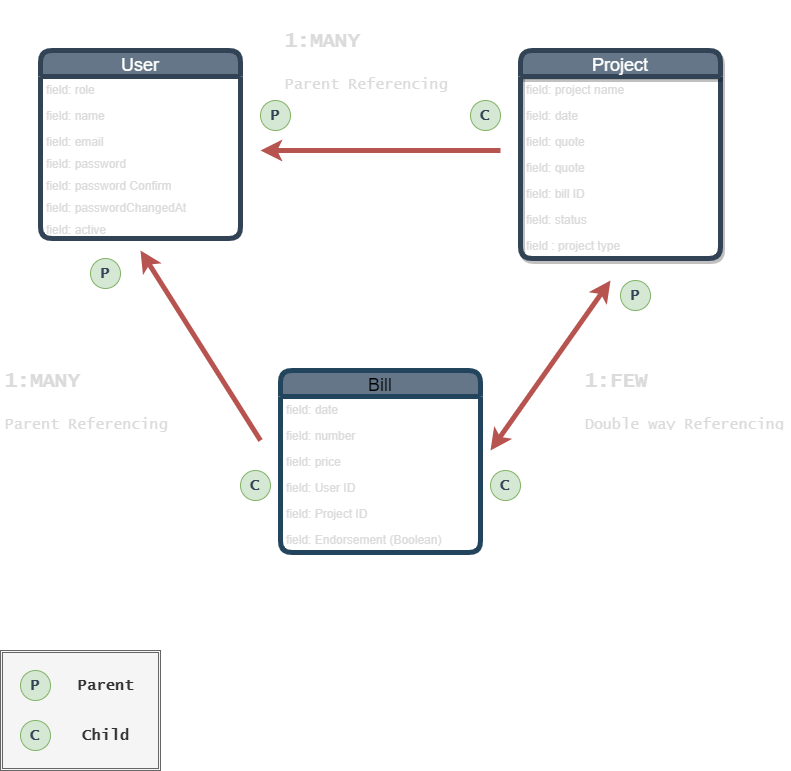

The diagram above was exported from draw.io. Its source (the exported page's mxGraphModel, read from the mxfile embedded in the PNG):
<mxGraphModel dx="1013" dy="567" grid="1" gridSize="10" guides="1" tooltips="1" connect="1" arrows="1" fold="1" page="1" pageScale="1" pageWidth="850" pageHeight="1100" math="0" shadow="0" extFonts="Permanent Marker^https://fonts.googleapis.com/css?family=Permanent+Marker">
  <root>
    <mxCell id="0" />
    <mxCell id="1" parent="0" />
    <mxCell id="c_uoPbWmfXPSQ4uwjyFJ-5" value="User" style="swimlane;fontStyle=0;childLayout=stackLayout;horizontal=1;startSize=26;fillColor=#647687;horizontalStack=0;resizeParent=1;resizeParentMax=0;resizeLast=0;collapsible=1;marginBottom=0;direction=east;fontColor=#ffffff;rounded=1;strokeWidth=5;strokeColor=#314354;fontSize=18;" parent="1" vertex="1">
      <mxGeometry x="80" y="120" width="200" height="188" as="geometry" />
    </mxCell>
    <mxCell id="c_uoPbWmfXPSQ4uwjyFJ-7" value="field: role" style="text;align=left;verticalAlign=top;spacingLeft=4;spacingRight=4;overflow=hidden;rotatable=0;points=[[0,0.5],[1,0.5]];portConstraint=eastwest;fontColor=#DBDBDB;" parent="c_uoPbWmfXPSQ4uwjyFJ-5" vertex="1">
      <mxGeometry y="26" width="200" height="26" as="geometry" />
    </mxCell>
    <mxCell id="c_uoPbWmfXPSQ4uwjyFJ-10" value="field: name&#10;" style="text;align=left;verticalAlign=top;spacingLeft=4;spacingRight=4;overflow=hidden;rotatable=0;points=[[0,0.5],[1,0.5]];portConstraint=eastwest;strokeWidth=3;fontColor=#DBDBDB;" parent="c_uoPbWmfXPSQ4uwjyFJ-5" vertex="1">
      <mxGeometry y="52" width="200" height="26" as="geometry" />
    </mxCell>
    <mxCell id="c_uoPbWmfXPSQ4uwjyFJ-8" value="field: email&#10;" style="text;align=left;verticalAlign=top;spacingLeft=4;spacingRight=4;overflow=hidden;rotatable=0;points=[[0,0.5],[1,0.5]];portConstraint=eastwest;fontColor=#DBDBDB;" parent="c_uoPbWmfXPSQ4uwjyFJ-5" vertex="1">
      <mxGeometry y="78" width="200" height="22" as="geometry" />
    </mxCell>
    <mxCell id="c_uoPbWmfXPSQ4uwjyFJ-13" value="field: password" style="text;align=left;verticalAlign=top;spacingLeft=4;spacingRight=4;overflow=hidden;rotatable=0;points=[[0,0.5],[1,0.5]];portConstraint=eastwest;fontColor=#DBDBDB;" parent="c_uoPbWmfXPSQ4uwjyFJ-5" vertex="1">
      <mxGeometry y="100" width="200" height="22" as="geometry" />
    </mxCell>
    <mxCell id="c_uoPbWmfXPSQ4uwjyFJ-14" value="field: password Confirm&#10;" style="text;align=left;verticalAlign=top;spacingLeft=4;spacingRight=4;overflow=hidden;rotatable=0;points=[[0,0.5],[1,0.5]];portConstraint=eastwest;fontColor=#DBDBDB;" parent="c_uoPbWmfXPSQ4uwjyFJ-5" vertex="1">
      <mxGeometry y="122" width="200" height="22" as="geometry" />
    </mxCell>
    <mxCell id="c_uoPbWmfXPSQ4uwjyFJ-15" value="field: passwordChangedAt" style="text;align=left;verticalAlign=top;spacingLeft=4;spacingRight=4;overflow=hidden;rotatable=0;points=[[0,0.5],[1,0.5]];portConstraint=eastwest;fontColor=#DBDBDB;" parent="c_uoPbWmfXPSQ4uwjyFJ-5" vertex="1">
      <mxGeometry y="144" width="200" height="22" as="geometry" />
    </mxCell>
    <mxCell id="c_uoPbWmfXPSQ4uwjyFJ-11" value="field: active&#10;" style="text;align=left;verticalAlign=top;spacingLeft=4;spacingRight=4;overflow=hidden;rotatable=0;points=[[0,0.5],[1,0.5]];portConstraint=eastwest;fontColor=#DBDBDB;" parent="c_uoPbWmfXPSQ4uwjyFJ-5" vertex="1">
      <mxGeometry y="166" width="200" height="22" as="geometry" />
    </mxCell>
    <mxCell id="c_uoPbWmfXPSQ4uwjyFJ-16" value="Project" style="swimlane;fontStyle=0;childLayout=stackLayout;horizontal=1;startSize=26;horizontalStack=0;resizeParent=1;resizeParentMax=0;resizeLast=0;collapsible=1;marginBottom=0;strokeColor=#314354;fontColor=#ffffff;rounded=1;shadow=1;strokeWidth=5;fillColor=#647687;fontSize=18;" parent="1" vertex="1">
      <mxGeometry x="560" y="120" width="200" height="208" as="geometry" />
    </mxCell>
    <mxCell id="c_uoPbWmfXPSQ4uwjyFJ-17" value="field: project name" style="text;strokeColor=none;fillColor=none;align=left;verticalAlign=top;spacingLeft=4;spacingRight=4;overflow=hidden;rotatable=0;points=[[0,0.5],[1,0.5]];portConstraint=eastwest;fontColor=#DBDBDB;" parent="c_uoPbWmfXPSQ4uwjyFJ-16" vertex="1">
      <mxGeometry y="26" width="200" height="26" as="geometry" />
    </mxCell>
    <mxCell id="c_uoPbWmfXPSQ4uwjyFJ-18" value="field: date" style="text;strokeColor=none;fillColor=none;align=left;verticalAlign=top;spacingLeft=4;spacingRight=4;overflow=hidden;rotatable=0;points=[[0,0.5],[1,0.5]];portConstraint=eastwest;fontColor=#DBDBDB;" parent="c_uoPbWmfXPSQ4uwjyFJ-16" vertex="1">
      <mxGeometry y="52" width="200" height="26" as="geometry" />
    </mxCell>
    <mxCell id="c_uoPbWmfXPSQ4uwjyFJ-19" value="field: quote" style="text;strokeColor=none;fillColor=none;align=left;verticalAlign=top;spacingLeft=4;spacingRight=4;overflow=hidden;rotatable=0;points=[[0,0.5],[1,0.5]];portConstraint=eastwest;fontColor=#DBDBDB;" parent="c_uoPbWmfXPSQ4uwjyFJ-16" vertex="1">
      <mxGeometry y="78" width="200" height="26" as="geometry" />
    </mxCell>
    <mxCell id="2" value="field: quote" style="text;strokeColor=none;fillColor=none;align=left;verticalAlign=top;spacingLeft=4;spacingRight=4;overflow=hidden;rotatable=0;points=[[0,0.5],[1,0.5]];portConstraint=eastwest;fontColor=#DBDBDB;" parent="c_uoPbWmfXPSQ4uwjyFJ-16" vertex="1">
      <mxGeometry y="104" width="200" height="26" as="geometry" />
    </mxCell>
    <mxCell id="c_uoPbWmfXPSQ4uwjyFJ-20" value="field: bill ID" style="text;strokeColor=none;fillColor=none;align=left;verticalAlign=top;spacingLeft=4;spacingRight=4;overflow=hidden;rotatable=0;points=[[0,0.5],[1,0.5]];portConstraint=eastwest;fontColor=#DBDBDB;" parent="c_uoPbWmfXPSQ4uwjyFJ-16" vertex="1">
      <mxGeometry y="130" width="200" height="26" as="geometry" />
    </mxCell>
    <mxCell id="c_uoPbWmfXPSQ4uwjyFJ-22" value="field: status" style="text;strokeColor=none;fillColor=none;align=left;verticalAlign=top;spacingLeft=4;spacingRight=4;overflow=hidden;rotatable=0;points=[[0,0.5],[1,0.5]];portConstraint=eastwest;fontColor=#DBDBDB;" parent="c_uoPbWmfXPSQ4uwjyFJ-16" vertex="1">
      <mxGeometry y="156" width="200" height="26" as="geometry" />
    </mxCell>
    <mxCell id="c_uoPbWmfXPSQ4uwjyFJ-21" value="field : project type" style="text;strokeColor=none;fillColor=none;align=left;verticalAlign=top;spacingLeft=4;spacingRight=4;overflow=hidden;rotatable=0;points=[[0,0.5],[1,0.5]];portConstraint=eastwest;fontColor=#DBDBDB;" parent="c_uoPbWmfXPSQ4uwjyFJ-16" vertex="1">
      <mxGeometry y="182" width="200" height="26" as="geometry" />
    </mxCell>
    <mxCell id="c_uoPbWmfXPSQ4uwjyFJ-23" value="Bill" style="swimlane;fontStyle=0;childLayout=stackLayout;horizontal=1;startSize=26;horizontalStack=0;resizeParent=1;resizeParentMax=0;resizeLast=0;collapsible=1;marginBottom=0;rounded=1;strokeWidth=5;strokeColor=#23445d;fillColor=#647687;fontSize=18;" parent="1" vertex="1">
      <mxGeometry x="320" y="440" width="200" height="182" as="geometry" />
    </mxCell>
    <mxCell id="c_uoPbWmfXPSQ4uwjyFJ-24" value="field: date" style="text;strokeColor=none;fillColor=none;align=left;verticalAlign=top;spacingLeft=4;spacingRight=4;overflow=hidden;rotatable=0;points=[[0,0.5],[1,0.5]];portConstraint=eastwest;fontColor=#DBDBDB;" parent="c_uoPbWmfXPSQ4uwjyFJ-23" vertex="1">
      <mxGeometry y="26" width="200" height="26" as="geometry" />
    </mxCell>
    <mxCell id="c_uoPbWmfXPSQ4uwjyFJ-25" value="field: number" style="text;strokeColor=none;fillColor=none;align=left;verticalAlign=top;spacingLeft=4;spacingRight=4;overflow=hidden;rotatable=0;points=[[0,0.5],[1,0.5]];portConstraint=eastwest;fontColor=#DBDBDB;" parent="c_uoPbWmfXPSQ4uwjyFJ-23" vertex="1">
      <mxGeometry y="52" width="200" height="26" as="geometry" />
    </mxCell>
    <mxCell id="c_uoPbWmfXPSQ4uwjyFJ-26" value="field: price" style="text;strokeColor=none;fillColor=none;align=left;verticalAlign=top;spacingLeft=4;spacingRight=4;overflow=hidden;rotatable=0;points=[[0,0.5],[1,0.5]];portConstraint=eastwest;fontColor=#DBDBDB;" parent="c_uoPbWmfXPSQ4uwjyFJ-23" vertex="1">
      <mxGeometry y="78" width="200" height="26" as="geometry" />
    </mxCell>
    <mxCell id="c_uoPbWmfXPSQ4uwjyFJ-28" value="field: User ID" style="text;strokeColor=none;fillColor=none;align=left;verticalAlign=top;spacingLeft=4;spacingRight=4;overflow=hidden;rotatable=0;points=[[0,0.5],[1,0.5]];portConstraint=eastwest;fontColor=#DBDBDB;" parent="c_uoPbWmfXPSQ4uwjyFJ-23" vertex="1">
      <mxGeometry y="104" width="200" height="26" as="geometry" />
    </mxCell>
    <mxCell id="c_uoPbWmfXPSQ4uwjyFJ-29" value="field: Project ID" style="text;strokeColor=none;fillColor=none;align=left;verticalAlign=top;spacingLeft=4;spacingRight=4;overflow=hidden;rotatable=0;points=[[0,0.5],[1,0.5]];portConstraint=eastwest;fontColor=#DBDBDB;" parent="c_uoPbWmfXPSQ4uwjyFJ-23" vertex="1">
      <mxGeometry y="130" width="200" height="26" as="geometry" />
    </mxCell>
    <mxCell id="c_uoPbWmfXPSQ4uwjyFJ-27" value="field: Endorsement (Boolean)" style="text;strokeColor=none;fillColor=none;align=left;verticalAlign=top;spacingLeft=4;spacingRight=4;overflow=hidden;rotatable=0;points=[[0,0.5],[1,0.5]];portConstraint=eastwest;fontColor=#DBDBDB;" parent="c_uoPbWmfXPSQ4uwjyFJ-23" vertex="1">
      <mxGeometry y="156" width="200" height="26" as="geometry" />
    </mxCell>
    <mxCell id="c_uoPbWmfXPSQ4uwjyFJ-30" value="" style="shape=ext;double=1;rounded=0;whiteSpace=wrap;html=1;fillColor=#f5f5f5;strokeColor=#666666;fontColor=#333333;" parent="1" vertex="1">
      <mxGeometry x="40" y="720" width="160" height="120" as="geometry" />
    </mxCell>
    <mxCell id="c_uoPbWmfXPSQ4uwjyFJ-31" value="&lt;b&gt;&lt;font face=&quot;Lucida Console&quot; style=&quot;font-size: 15px&quot; color=&quot;#314354&quot;&gt;P&lt;/font&gt;&lt;/b&gt;" style="ellipse;whiteSpace=wrap;html=1;aspect=fixed;fillColor=#d5e8d4;strokeColor=#82b366;" parent="1" vertex="1">
      <mxGeometry x="60" y="740" width="30" height="30" as="geometry" />
    </mxCell>
    <mxCell id="c_uoPbWmfXPSQ4uwjyFJ-32" value="&lt;p style=&quot;line-height: 80% ; font-size: 15px&quot;&gt;Parent&lt;/p&gt;" style="text;html=1;fontSize=15;fontStyle=1;verticalAlign=middle;align=center;fontFamily=Lucida Console;fontColor=#333333;" parent="1" vertex="1">
      <mxGeometry x="110" y="735" width="70" height="40" as="geometry" />
    </mxCell>
    <mxCell id="c_uoPbWmfXPSQ4uwjyFJ-33" value="&lt;b&gt;&lt;font face=&quot;Lucida Console&quot; style=&quot;font-size: 15px&quot; color=&quot;#314354&quot;&gt;C&lt;/font&gt;&lt;/b&gt;" style="ellipse;whiteSpace=wrap;html=1;aspect=fixed;fillColor=#d5e8d4;strokeColor=#82b366;" parent="1" vertex="1">
      <mxGeometry x="60" y="790" width="30" height="30" as="geometry" />
    </mxCell>
    <mxCell id="c_uoPbWmfXPSQ4uwjyFJ-34" value="&lt;p style=&quot;line-height: 80% ; font-size: 15px&quot;&gt;Child&lt;/p&gt;" style="text;html=1;fontSize=15;fontStyle=1;verticalAlign=middle;align=center;fontFamily=Lucida Console;fontColor=#333333;" parent="1" vertex="1">
      <mxGeometry x="110" y="785" width="70" height="40" as="geometry" />
    </mxCell>
    <mxCell id="c_uoPbWmfXPSQ4uwjyFJ-35" value="" style="endArrow=classic;html=1;fontFamily=Lucida Console;fontSize=15;fontColor=#333333;strokeWidth=5;fillColor=#f8cecc;strokeColor=#b85450;" parent="1" edge="1">
      <mxGeometry width="50" height="50" relative="1" as="geometry">
        <mxPoint x="540" y="220" as="sourcePoint" />
        <mxPoint x="300" y="220" as="targetPoint" />
      </mxGeometry>
    </mxCell>
    <mxCell id="c_uoPbWmfXPSQ4uwjyFJ-36" value="&lt;b&gt;&lt;font face=&quot;Lucida Console&quot; style=&quot;font-size: 15px&quot; color=&quot;#314354&quot;&gt;P&lt;/font&gt;&lt;/b&gt;" style="ellipse;whiteSpace=wrap;html=1;aspect=fixed;fillColor=#d5e8d4;strokeColor=#82b366;" parent="1" vertex="1">
      <mxGeometry x="300" y="170" width="30" height="30" as="geometry" />
    </mxCell>
    <mxCell id="c_uoPbWmfXPSQ4uwjyFJ-37" value="&lt;b&gt;&lt;font face=&quot;Lucida Console&quot; style=&quot;font-size: 15px&quot; color=&quot;#314354&quot;&gt;C&lt;/font&gt;&lt;/b&gt;" style="ellipse;whiteSpace=wrap;html=1;aspect=fixed;fillColor=#d5e8d4;strokeColor=#82b366;" parent="1" vertex="1">
      <mxGeometry x="510" y="170" width="30" height="30" as="geometry" />
    </mxCell>
    <mxCell id="c_uoPbWmfXPSQ4uwjyFJ-40" value="" style="endArrow=classic;html=1;fontFamily=Lucida Console;fontSize=15;fontColor=#333333;strokeWidth=5;fillColor=#f8cecc;strokeColor=#b85450;" parent="1" edge="1">
      <mxGeometry width="50" height="50" relative="1" as="geometry">
        <mxPoint x="300" y="510" as="sourcePoint" />
        <mxPoint x="180" y="320" as="targetPoint" />
      </mxGeometry>
    </mxCell>
    <mxCell id="c_uoPbWmfXPSQ4uwjyFJ-41" value="&lt;b&gt;&lt;font face=&quot;Lucida Console&quot; style=&quot;font-size: 15px&quot; color=&quot;#314354&quot;&gt;P&lt;/font&gt;&lt;/b&gt;" style="ellipse;whiteSpace=wrap;html=1;aspect=fixed;fillColor=#d5e8d4;strokeColor=#82b366;" parent="1" vertex="1">
      <mxGeometry x="130" y="328" width="30" height="30" as="geometry" />
    </mxCell>
    <mxCell id="c_uoPbWmfXPSQ4uwjyFJ-47" value="&lt;b&gt;&lt;font face=&quot;Lucida Console&quot; style=&quot;font-size: 15px&quot; color=&quot;#314354&quot;&gt;C&lt;/font&gt;&lt;/b&gt;" style="ellipse;whiteSpace=wrap;html=1;aspect=fixed;fillColor=#d5e8d4;strokeColor=#82b366;" parent="1" vertex="1">
      <mxGeometry x="280" y="540" width="30" height="30" as="geometry" />
    </mxCell>
    <mxCell id="c_uoPbWmfXPSQ4uwjyFJ-48" value="&lt;b&gt;&lt;font face=&quot;Lucida Console&quot; style=&quot;font-size: 15px&quot; color=&quot;#314354&quot;&gt;C&lt;/font&gt;&lt;/b&gt;" style="ellipse;whiteSpace=wrap;html=1;aspect=fixed;fillColor=#d5e8d4;strokeColor=#82b366;" parent="1" vertex="1">
      <mxGeometry x="530" y="540" width="30" height="30" as="geometry" />
    </mxCell>
    <mxCell id="c_uoPbWmfXPSQ4uwjyFJ-49" value="&lt;b&gt;&lt;font face=&quot;Lucida Console&quot; style=&quot;font-size: 15px&quot; color=&quot;#314354&quot;&gt;P&lt;/font&gt;&lt;/b&gt;" style="ellipse;whiteSpace=wrap;html=1;aspect=fixed;fillColor=#d5e8d4;strokeColor=#82b366;" parent="1" vertex="1">
      <mxGeometry x="660" y="350" width="30" height="30" as="geometry" />
    </mxCell>
    <mxCell id="c_uoPbWmfXPSQ4uwjyFJ-52" value="&lt;h1&gt;&lt;font style=&quot;font-size: 20px&quot; color=&quot;#dbdbdb&quot;&gt;1:FEW&lt;/font&gt;&lt;/h1&gt;&lt;p&gt;&lt;font style=&quot;font-size: 15px&quot; color=&quot;#dbdbdb&quot;&gt;Double way Referencing&lt;/font&gt;&lt;/p&gt;&lt;p style=&quot;font-size: 30px&quot;&gt;&lt;br&gt;&lt;/p&gt;" style="text;html=1;strokeColor=none;fillColor=none;spacing=5;spacingTop=-20;whiteSpace=wrap;overflow=hidden;rounded=0;fontFamily=Lucida Console;fontSize=15;fontColor=#FFFFFF;" parent="1" vertex="1">
      <mxGeometry x="620" y="420" width="210" height="80" as="geometry" />
    </mxCell>
    <mxCell id="c_uoPbWmfXPSQ4uwjyFJ-53" value="&lt;h1&gt;&lt;font style=&quot;font-size: 20px&quot; color=&quot;#dbdbdb&quot;&gt;1:MANY&lt;/font&gt;&lt;/h1&gt;&lt;p&gt;&lt;font style=&quot;font-size: 15px&quot; color=&quot;#dbdbdb&quot;&gt;Parent Referencing&lt;/font&gt;&lt;/p&gt;&lt;p style=&quot;font-size: 30px&quot;&gt;&lt;br&gt;&lt;/p&gt;" style="text;html=1;strokeColor=none;fillColor=none;spacing=5;spacingTop=-20;whiteSpace=wrap;overflow=hidden;rounded=0;fontFamily=Lucida Console;fontSize=15;fontColor=#333333;" parent="1" vertex="1">
      <mxGeometry x="320" y="80" width="210" height="90" as="geometry" />
    </mxCell>
    <mxCell id="c_uoPbWmfXPSQ4uwjyFJ-54" value="&lt;h1&gt;&lt;font style=&quot;font-size: 20px&quot; color=&quot;#dbdbdb&quot;&gt;1:MANY&lt;/font&gt;&lt;/h1&gt;&lt;p&gt;&lt;font style=&quot;font-size: 15px&quot; color=&quot;#dbdbdb&quot;&gt;Parent Referencing&lt;/font&gt;&lt;/p&gt;&lt;p style=&quot;font-size: 30px&quot;&gt;&lt;br&gt;&lt;/p&gt;" style="text;html=1;spacing=5;spacingTop=-20;whiteSpace=wrap;overflow=hidden;rounded=0;fontFamily=Lucida Console;fontSize=15;" parent="1" vertex="1">
      <mxGeometry x="40" y="420" width="210" height="90" as="geometry" />
    </mxCell>
    <mxCell id="c_uoPbWmfXPSQ4uwjyFJ-55" value="" style="endArrow=classic;startArrow=classic;html=1;strokeWidth=5;fontFamily=Lucida Console;fontSize=15;fontColor=#333333;fillColor=#f8cecc;strokeColor=#b85450;" parent="1" edge="1">
      <mxGeometry width="50" height="50" relative="1" as="geometry">
        <mxPoint x="530" y="520" as="sourcePoint" />
        <mxPoint x="650" y="350" as="targetPoint" />
      </mxGeometry>
    </mxCell>
  </root>
</mxGraphModel>